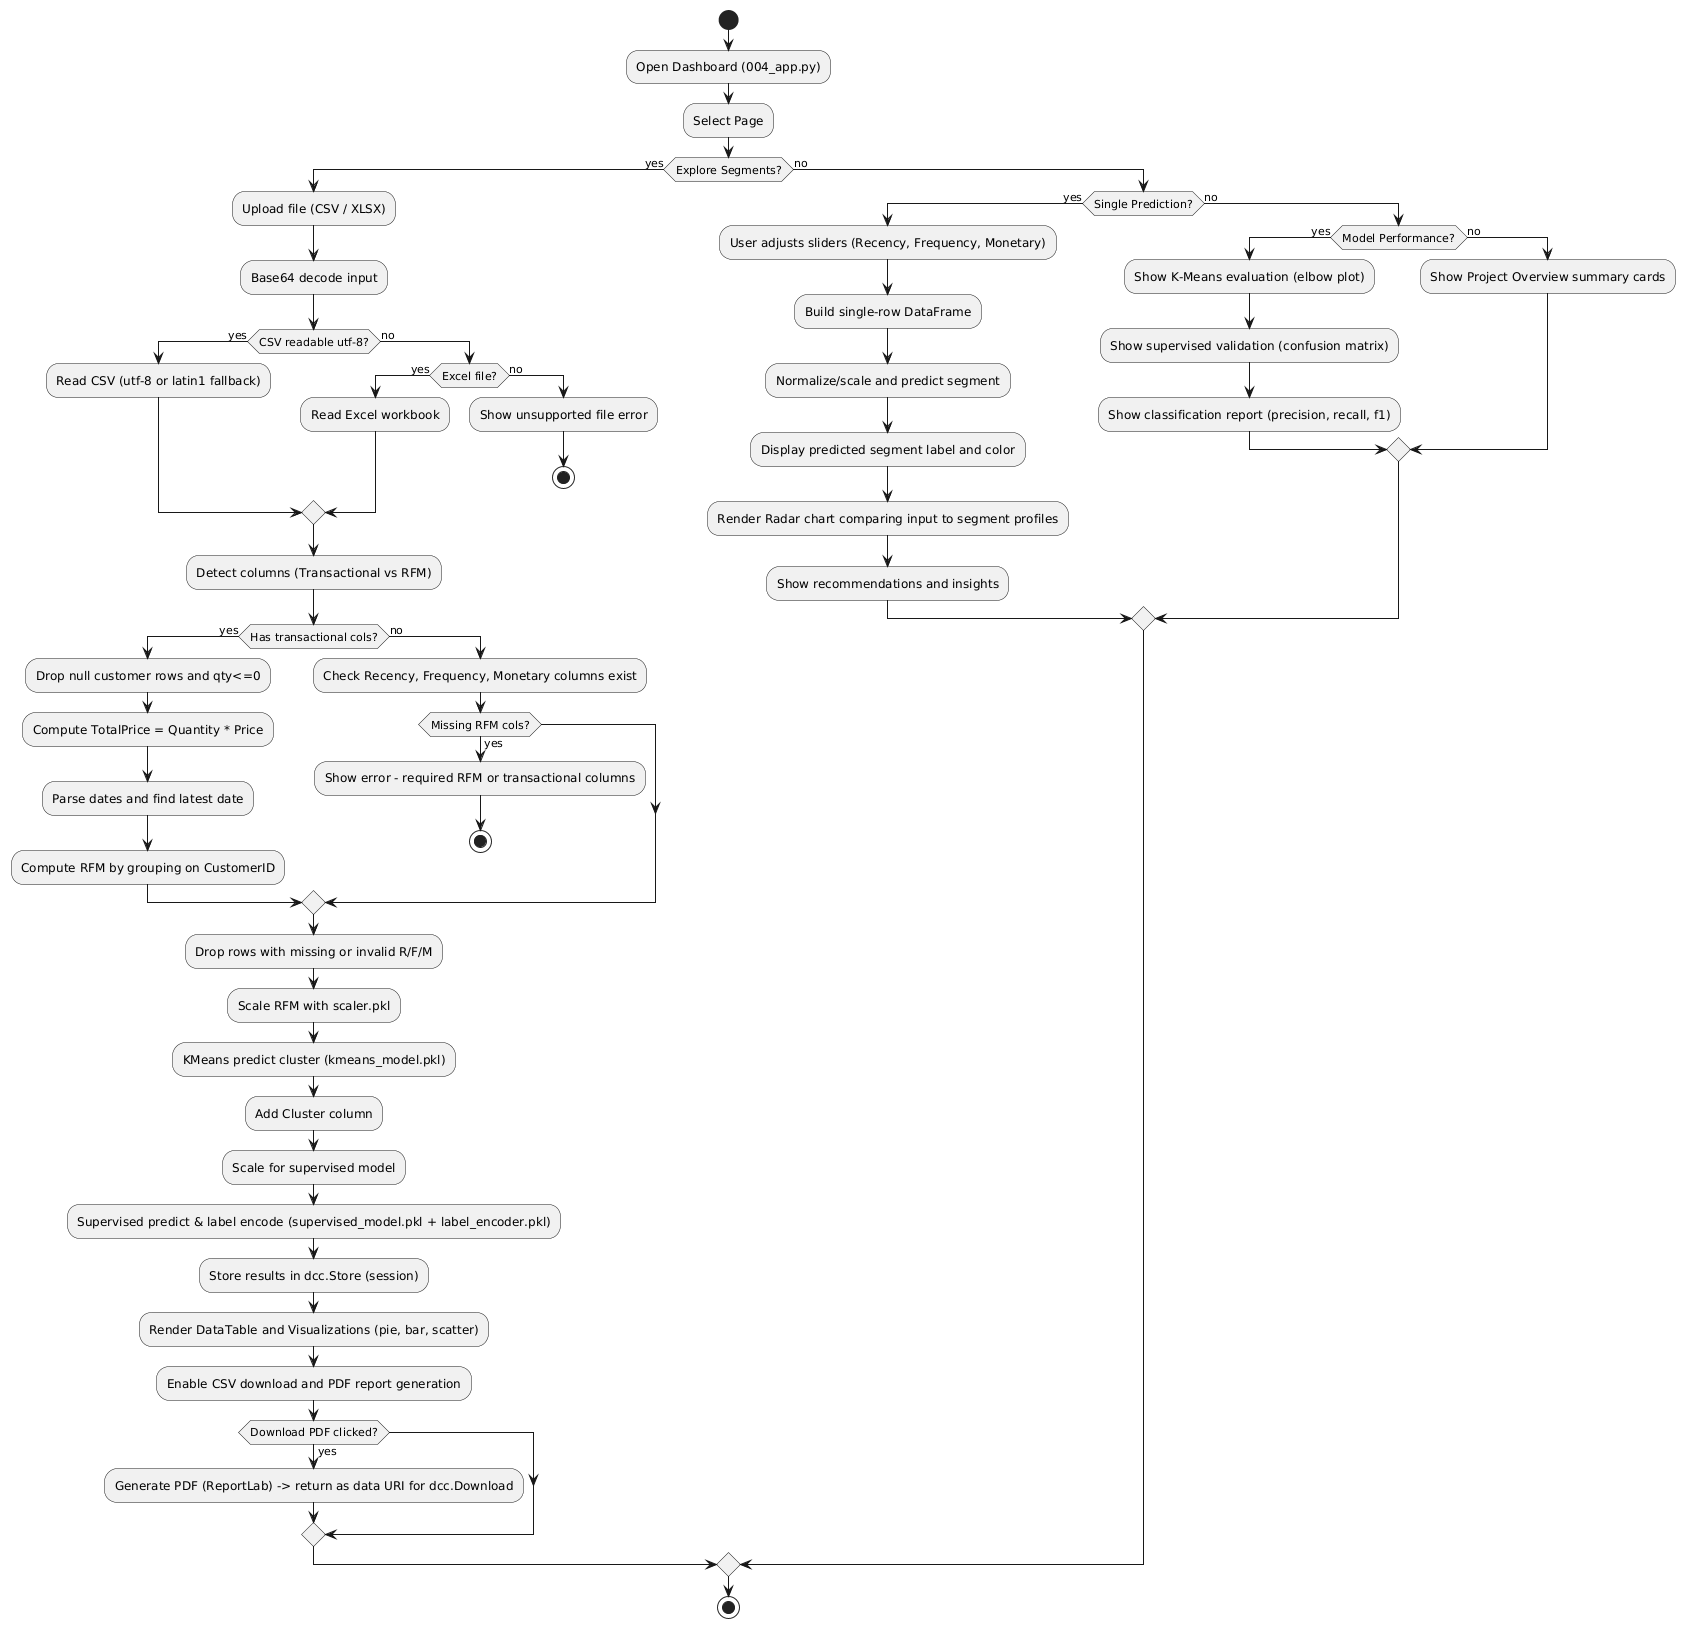

The diagram above was rendered by PlantUML. Its source (embedded in the PNG):
@startuml
start
:Open Dashboard (004_app.py);
:Select Page;

if (Explore Segments?) then (yes)
  :Upload file (CSV / XLSX);
  :Base64 decode input;
  if (CSV readable utf-8?) then (yes)
    :Read CSV (utf-8 or latin1 fallback);
  else (no)
    if (Excel file?) then (yes)
      :Read Excel workbook;
    else (no)
      :Show unsupported file error;
      stop
    endif
  endif

  :Detect columns (Transactional vs RFM);
  if (Has transactional cols?) then (yes)
    :Drop null customer rows and qty<=0;
    :Compute TotalPrice = Quantity * Price;
    :Parse dates and find latest date;
    :Compute RFM by grouping on CustomerID;
  else (no)
    :Check Recency, Frequency, Monetary columns exist;
    if (Missing RFM cols?) then (yes)
      :Show error - required RFM or transactional columns;
      stop
    endif
  endif

  :Drop rows with missing or invalid R/F/M;
  :Scale RFM with scaler.pkl;
  :KMeans predict cluster (kmeans_model.pkl);
  :Add Cluster column;
  :Scale for supervised model;
  :Supervised predict & label encode (supervised_model.pkl + label_encoder.pkl);
  :Store results in dcc.Store (session);
  :Render DataTable and Visualizations (pie, bar, scatter);
  :Enable CSV download and PDF report generation;
  if (Download PDF clicked?) then (yes)
    :Generate PDF (ReportLab) -> return as data URI for dcc.Download;
  endif

else (no)
  if (Single Prediction?) then (yes)
    :User adjusts sliders (Recency, Frequency, Monetary);
    :Build single-row DataFrame;
    :Normalize/scale and predict segment;
    :Display predicted segment label and color;
    :Render Radar chart comparing input to segment profiles;
    :Show recommendations and insights;
  else (no)
    if (Model Performance?) then (yes)
      :Show K-Means evaluation (elbow plot);
      :Show supervised validation (confusion matrix);
      :Show classification report (precision, recall, f1);
    else (no)
      :Show Project Overview summary cards;
    endif
  endif
endif

stop
@enduml